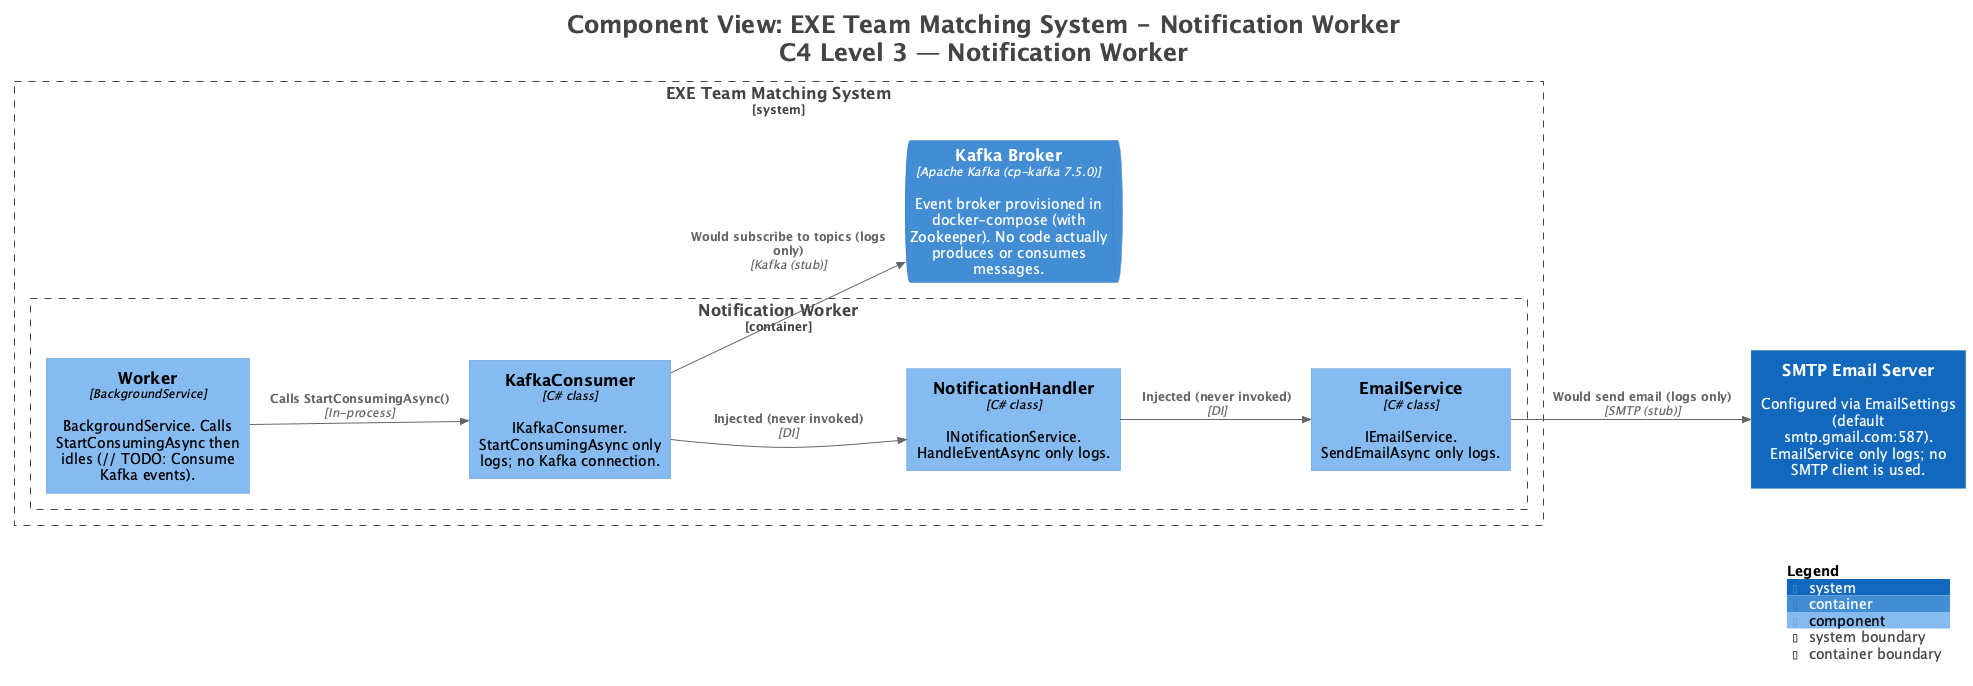

The diagram above was rendered by PlantUML. Its source (embedded in the PNG):
@startuml
!pragma layout smetana
title <size:24>Component View: EXE Team Matching System - Notification Worker</size>\n<size:24>C4 Level 3 — Notification Worker</size>

set separator none
left to right direction

<style>
  root {
    BackgroundColor: #ffffff
    FontColor: #444444
  }
</style>

!include <C4/C4>
!include <C4/C4_Context>
!include <C4/C4_Container>
!include <C4/C4_Component>

System(SMTPEmailServer, "SMTP Email Server", $descr="Configured via EmailSettings (default smtp.gmail.com:587). EmailService only logs; no SMTP client is used.", $tags="", $link="")

System_Boundary("EXETeamMatchingSystem_boundary", "EXE Team Matching System", $tags="") {
  Container_Boundary("EXETeamMatchingSystem.NotificationWorker_boundary", "Notification Worker", $tags="") {
    Component(EXETeamMatchingSystem.NotificationWorker.Worker, "Worker", $techn="BackgroundService", $descr="BackgroundService. Calls StartConsumingAsync then idles (// TODO: Consume Kafka events).", $tags="", $link="")
    Component(EXETeamMatchingSystem.NotificationWorker.KafkaConsumer, "KafkaConsumer", $techn="C# class", $descr="IKafkaConsumer. StartConsumingAsync only logs; no Kafka connection.", $tags="", $link="")
    Component(EXETeamMatchingSystem.NotificationWorker.NotificationHandler, "NotificationHandler", $techn="C# class", $descr="INotificationService. HandleEventAsync only logs.", $tags="", $link="")
    Component(EXETeamMatchingSystem.NotificationWorker.EmailService, "EmailService", $techn="C# class", $descr="IEmailService. SendEmailAsync only logs.", $tags="", $link="")
  }

  ContainerQueue(EXETeamMatchingSystem.KafkaBroker, "Kafka Broker", $techn="Apache Kafka (cp-kafka 7.5.0)", $descr="Event broker provisioned in docker-compose (with Zookeeper). No code actually produces or consumes messages.", $tags="", $link="")
}

Rel(EXETeamMatchingSystem.NotificationWorker.Worker, EXETeamMatchingSystem.NotificationWorker.KafkaConsumer, "Calls StartConsumingAsync()", $techn="In-process", $tags="", $link="")
Rel(EXETeamMatchingSystem.NotificationWorker.KafkaConsumer, EXETeamMatchingSystem.NotificationWorker.NotificationHandler, "Injected (never invoked)", $techn="DI", $tags="", $link="")
Rel(EXETeamMatchingSystem.NotificationWorker.NotificationHandler, EXETeamMatchingSystem.NotificationWorker.EmailService, "Injected (never invoked)", $techn="DI", $tags="", $link="")
Rel(EXETeamMatchingSystem.NotificationWorker.KafkaConsumer, EXETeamMatchingSystem.KafkaBroker, "Would subscribe to topics (logs only)", $techn="Kafka (stub)", $tags="", $link="")
Rel(EXETeamMatchingSystem.NotificationWorker.EmailService, SMTPEmailServer, "Would send email (logs only)", $techn="SMTP (stub)", $tags="", $link="")

SHOW_LEGEND(true)
hide stereotypes
@enduml